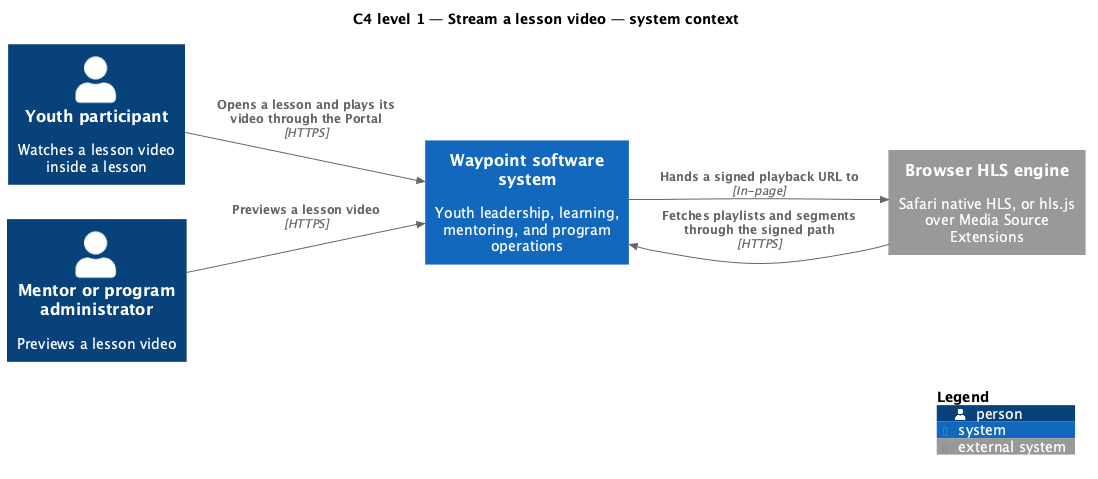

The diagram above was rendered by PlantUML. Its source (embedded in the PNG):
@startuml
!include <C4/C4_Component>
LAYOUT_LEFT_RIGHT()
title C4 level 1 — Stream a lesson video — system context
Person(youth, "Youth participant", "Watches a lesson video inside a lesson")
Person(staff, "Mentor or program administrator", "Previews a lesson video")
System(waypoint, "Waypoint software system", "Youth leadership, learning, mentoring, and program operations")
System_Ext(browser, "Browser HLS engine", "Safari native HLS, or hls.js over Media Source Extensions")

Rel(youth, waypoint, "Opens a lesson and plays its video through the Portal", "HTTPS")
Rel(staff, waypoint, "Previews a lesson video", "HTTPS")
Rel(waypoint, browser, "Hands a signed playback URL to", "In-page")
Rel(browser, waypoint, "Fetches playlists and segments through the signed path", "HTTPS")

SHOW_LEGEND()
@enduml